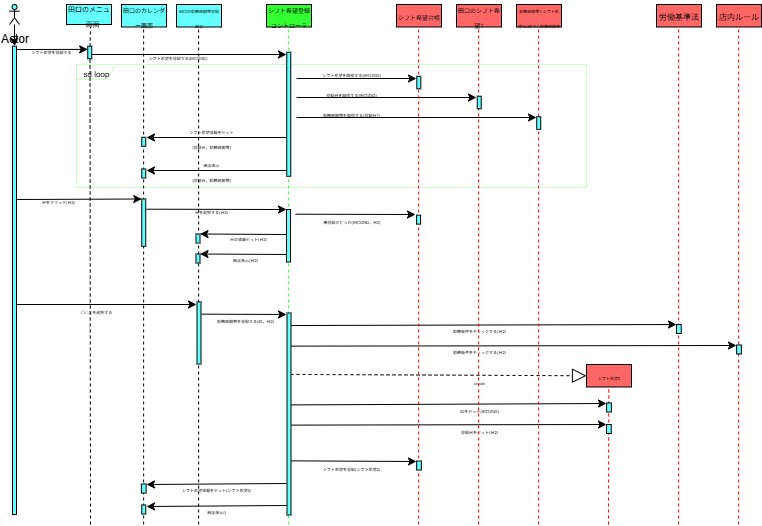

The diagram above was exported from draw.io. Its source (the exported page's mxGraphModel, read from the mxfile embedded in the PNG):
<mxGraphModel dx="778" dy="468" grid="1" gridSize="10" guides="1" tooltips="1" connect="1" arrows="1" fold="1" page="1" pageScale="1" pageWidth="827" pageHeight="1169" math="0" shadow="0">
  <root>
    <mxCell id="0" />
    <mxCell id="1" parent="0" />
    <mxCell id="2" value="" style="edgeStyle=orthogonalEdgeStyle;rounded=0;orthogonalLoop=1;jettySize=auto;html=1;" edge="1" source="3" target="91" parent="1">
      <mxGeometry relative="1" as="geometry" />
    </mxCell>
    <mxCell id="3" value="Actor" style="shape=umlActor;verticalLabelPosition=bottom;verticalAlign=top;html=1;outlineConnect=0;fillColor=#66FFFF;" vertex="1" parent="1">
      <mxGeometry x="13" y="40" width="10" height="20" as="geometry" />
    </mxCell>
    <mxCell id="4" value="&lt;font style=&quot;font-size: 7px;&quot;&gt;田口のメニュー画面&lt;/font&gt;" style="text;html=1;align=center;verticalAlign=middle;whiteSpace=wrap;rounded=0;strokeColor=default;fillColor=#66FFFF;" vertex="1" parent="1">
      <mxGeometry x="70" y="40" width="45" height="20" as="geometry" />
    </mxCell>
    <mxCell id="5" value="&lt;font style=&quot;font-size: 6px;&quot;&gt;田口のカレンダー画面&lt;/font&gt;" style="text;html=1;align=center;verticalAlign=middle;whiteSpace=wrap;rounded=0;strokeColor=default;fillColor=#66FFFF;" vertex="1" parent="1">
      <mxGeometry x="125" y="40" width="45" height="22.5" as="geometry" />
    </mxCell>
    <mxCell id="6" value="&lt;font style=&quot;font-size: 4px; line-height: 50%;&quot;&gt;田口の勤務時間帯登録画面&lt;/font&gt;" style="text;html=1;align=center;verticalAlign=middle;whiteSpace=wrap;rounded=0;strokeColor=default;spacing=2;fillColor=#66FFFF;" vertex="1" parent="1">
      <mxGeometry x="180" y="40" width="45" height="22.5" as="geometry" />
    </mxCell>
    <mxCell id="7" value="&lt;font style=&quot;&quot;&gt;&lt;font style=&quot;font-size: 6px;&quot;&gt;シフト希望登録コントローラ&lt;/font&gt;&lt;br&gt;&lt;/font&gt;" style="text;html=1;align=center;verticalAlign=middle;whiteSpace=wrap;rounded=0;strokeColor=default;fillColor=#33FF33;" vertex="1" parent="1">
      <mxGeometry x="270" y="40" width="45" height="22.5" as="geometry" />
    </mxCell>
    <mxCell id="8" value="&lt;font style=&quot;font-size: 8px;&quot;&gt;労働基準法&lt;/font&gt;" style="text;html=1;align=center;verticalAlign=middle;whiteSpace=wrap;rounded=0;strokeColor=default;fillColor=#FF6666;" vertex="1" parent="1">
      <mxGeometry x="660" y="40" width="45" height="22.5" as="geometry" />
    </mxCell>
    <mxCell id="9" value="&lt;font style=&quot;&quot;&gt;&lt;font style=&quot;font-size: 6px;&quot;&gt;田口のシフト希望1&lt;/font&gt;&lt;br&gt;&lt;/font&gt;" style="text;html=1;align=center;verticalAlign=middle;whiteSpace=wrap;rounded=0;strokeColor=default;fillColor=#FF6666;" vertex="1" parent="1">
      <mxGeometry x="460" y="40" width="45" height="22.5" as="geometry" />
    </mxCell>
    <mxCell id="10" value="&lt;font style=&quot;&quot;&gt;&lt;font style=&quot;font-size: 4px;&quot;&gt;勤務時間帯1:シフト希望1に紐づく勤務時間帯&lt;/font&gt;&lt;br&gt;&lt;/font&gt;" style="text;html=1;align=center;verticalAlign=middle;whiteSpace=wrap;rounded=0;strokeColor=default;fillColor=#FF6666;" vertex="1" parent="1">
      <mxGeometry x="520" y="40" width="45" height="22.5" as="geometry" />
    </mxCell>
    <mxCell id="11" value="&lt;font style=&quot;&quot;&gt;&lt;font style=&quot;font-size: 6px;&quot;&gt;シフト希望台帳&lt;/font&gt;&lt;br&gt;&lt;/font&gt;" style="text;html=1;align=center;verticalAlign=middle;whiteSpace=wrap;rounded=0;strokeColor=default;fillColor=#FF6666;" vertex="1" parent="1">
      <mxGeometry x="400" y="40" width="45" height="22.5" as="geometry" />
    </mxCell>
    <mxCell id="12" value="&lt;font style=&quot;&quot;&gt;&lt;font style=&quot;font-size: 8px;&quot;&gt;店内ルール&lt;/font&gt;&lt;br&gt;&lt;/font&gt;" style="text;html=1;align=center;verticalAlign=middle;whiteSpace=wrap;rounded=0;strokeColor=default;fillColor=#FF6666;" vertex="1" parent="1">
      <mxGeometry x="720" y="40" width="45" height="22.5" as="geometry" />
    </mxCell>
    <mxCell id="13" value="&lt;font style=&quot;font-size: 4px;&quot;&gt;シフト希望を登録する&lt;/font&gt;" style="text;html=1;align=center;verticalAlign=middle;whiteSpace=wrap;rounded=0;" vertex="1" parent="1">
      <mxGeometry x="30" y="80" width="50" height="10" as="geometry" />
    </mxCell>
    <mxCell id="14" value="" style="endArrow=classic;html=1;rounded=0;entryX=0.25;entryY=1;entryDx=0;entryDy=0;exitX=0.007;exitY=0.001;exitDx=0;exitDy=0;exitPerimeter=0;" edge="1" source="91" target="90" parent="1">
      <mxGeometry width="50" height="50" relative="1" as="geometry">
        <mxPoint x="23" y="85" as="sourcePoint" />
        <mxPoint x="90" y="85" as="targetPoint" />
      </mxGeometry>
    </mxCell>
    <mxCell id="15" value="&lt;font style=&quot;font-size: 4px;&quot;&gt;シフト希望を登録する(田口のID)&lt;/font&gt;" style="text;html=1;align=center;verticalAlign=middle;whiteSpace=wrap;rounded=0;" vertex="1" parent="1">
      <mxGeometry x="150" y="86" width="63" height="10" as="geometry" />
    </mxCell>
    <mxCell id="16" value="" style="endArrow=classic;html=1;rounded=0;" edge="1" parent="1">
      <mxGeometry width="50" height="50" relative="1" as="geometry">
        <mxPoint x="95" y="90" as="sourcePoint" />
        <mxPoint x="290" y="90" as="targetPoint" />
      </mxGeometry>
    </mxCell>
    <mxCell id="17" value="&lt;font style=&quot;font-size: 4px;&quot;&gt;シフト希望を取得する(田口のID)&lt;/font&gt;" style="text;html=1;align=center;verticalAlign=middle;whiteSpace=wrap;rounded=0;" vertex="1" parent="1">
      <mxGeometry x="320" y="103" width="70" height="10" as="geometry" />
    </mxCell>
    <mxCell id="18" value="" style="endArrow=classic;html=1;rounded=0;" edge="1" parent="1">
      <mxGeometry width="50" height="50" relative="1" as="geometry">
        <mxPoint x="300" y="114" as="sourcePoint" />
        <mxPoint x="420" y="114" as="targetPoint" />
      </mxGeometry>
    </mxCell>
    <mxCell id="19" value="&lt;font style=&quot;font-size: 4px;&quot;&gt;登録日を取得する(田口のID)&lt;/font&gt;" style="text;html=1;align=center;verticalAlign=middle;whiteSpace=wrap;rounded=0;" vertex="1" parent="1">
      <mxGeometry x="320" y="123" width="70" height="10" as="geometry" />
    </mxCell>
    <mxCell id="20" value="" style="endArrow=classic;html=1;rounded=0;" edge="1" parent="1">
      <mxGeometry width="50" height="50" relative="1" as="geometry">
        <mxPoint x="300" y="133" as="sourcePoint" />
        <mxPoint x="480" y="133" as="targetPoint" />
      </mxGeometry>
    </mxCell>
    <mxCell id="21" value="&lt;font style=&quot;font-size: 4px;&quot;&gt;勤務時間帯を取得する(登録日1)&lt;/font&gt;" style="text;html=1;align=center;verticalAlign=middle;whiteSpace=wrap;rounded=0;" vertex="1" parent="1">
      <mxGeometry x="320" y="143" width="70" height="10" as="geometry" />
    </mxCell>
    <mxCell id="22" value="" style="endArrow=classic;html=1;rounded=0;" edge="1" parent="1">
      <mxGeometry width="50" height="50" relative="1" as="geometry">
        <mxPoint x="300" y="153" as="sourcePoint" />
        <mxPoint x="540" y="153" as="targetPoint" />
      </mxGeometry>
    </mxCell>
    <mxCell id="23" value="&lt;font style=&quot;font-size: 4px;&quot;&gt;シフト希望情報をセット&lt;br&gt;(登録日，勤務時間帯)&lt;/font&gt;" style="text;html=1;align=center;verticalAlign=middle;whiteSpace=wrap;rounded=0;" vertex="1" parent="1">
      <mxGeometry x="180" y="167" width="70" height="10" as="geometry" />
    </mxCell>
    <mxCell id="24" value="" style="endArrow=classic;html=1;rounded=0;" edge="1" parent="1">
      <mxGeometry width="50" height="50" relative="1" as="geometry">
        <mxPoint x="290" y="173" as="sourcePoint" />
        <mxPoint x="150" y="173" as="targetPoint" />
      </mxGeometry>
    </mxCell>
    <mxCell id="25" value="&lt;font style=&quot;font-size: 4px;&quot;&gt;画面表示&lt;br&gt;(登録日，勤務時間帯)&lt;/font&gt;" style="text;html=1;align=center;verticalAlign=middle;whiteSpace=wrap;rounded=0;" vertex="1" parent="1">
      <mxGeometry x="180" y="200" width="70" height="10" as="geometry" />
    </mxCell>
    <mxCell id="26" value="" style="endArrow=classic;html=1;rounded=0;" edge="1" parent="1">
      <mxGeometry width="50" height="50" relative="1" as="geometry">
        <mxPoint x="290" y="206" as="sourcePoint" />
        <mxPoint x="150" y="206" as="targetPoint" />
      </mxGeometry>
    </mxCell>
    <mxCell id="27" value="&lt;font style=&quot;font-size: 8px;&quot;&gt;sd loop&lt;/font&gt;" style="shape=umlFrame;whiteSpace=wrap;html=1;pointerEvents=0;width=40;height=15;strokeColor=#CCFFCC;" vertex="1" parent="1">
      <mxGeometry x="80" y="100" width="510" height="123" as="geometry" />
    </mxCell>
    <mxCell id="28" value="&lt;font style=&quot;font-size: 4px;&quot;&gt;日をクリック(日2)&lt;/font&gt;" style="text;html=1;align=center;verticalAlign=middle;whiteSpace=wrap;rounded=0;" vertex="1" parent="1">
      <mxGeometry x="37" y="230" width="50" height="10" as="geometry" />
    </mxCell>
    <mxCell id="29" value="" style="endArrow=classic;html=1;rounded=0;entryX=0;entryY=1;entryDx=0;entryDy=0;" edge="1" target="75" parent="1">
      <mxGeometry width="50" height="50" relative="1" as="geometry">
        <mxPoint x="20" y="235" as="sourcePoint" />
        <mxPoint x="140" y="235" as="targetPoint" />
      </mxGeometry>
    </mxCell>
    <mxCell id="30" value="&lt;font style=&quot;font-size: 4px;&quot;&gt;日を選択する(日2)&lt;/font&gt;" style="text;html=1;align=center;verticalAlign=middle;whiteSpace=wrap;rounded=0;" vertex="1" parent="1">
      <mxGeometry x="190" y="240" width="50" height="10" as="geometry" />
    </mxCell>
    <mxCell id="31" value="" style="endArrow=classic;html=1;rounded=0;" edge="1" parent="1">
      <mxGeometry width="50" height="50" relative="1" as="geometry">
        <mxPoint x="150" y="244.71000000000004" as="sourcePoint" />
        <mxPoint x="290" y="245" as="targetPoint" />
      </mxGeometry>
    </mxCell>
    <mxCell id="32" value="&lt;font style=&quot;font-size: 4px;&quot;&gt;未登録かどうか(田口のID，日2)&lt;/font&gt;" style="text;html=1;align=center;verticalAlign=middle;whiteSpace=wrap;rounded=0;" vertex="1" parent="1">
      <mxGeometry x="323.5" y="250" width="63" height="10" as="geometry" />
    </mxCell>
    <mxCell id="33" value="" style="endArrow=classic;html=1;rounded=0;" edge="1" parent="1">
      <mxGeometry width="50" height="50" relative="1" as="geometry">
        <mxPoint x="299" y="249.71000000000004" as="sourcePoint" />
        <mxPoint x="419" y="250" as="targetPoint" />
      </mxGeometry>
    </mxCell>
    <mxCell id="34" value="&lt;span style=&quot;font-size: 4px;&quot;&gt;日の情報セット(日2)&lt;/span&gt;" style="text;html=1;align=center;verticalAlign=middle;whiteSpace=wrap;rounded=0;" vertex="1" parent="1">
      <mxGeometry x="227" y="267" width="50" height="10" as="geometry" />
    </mxCell>
    <mxCell id="35" value="" style="endArrow=classic;html=1;rounded=0;entryX=0;entryY=0;entryDx=0;entryDy=0;" edge="1" target="78" parent="1">
      <mxGeometry width="50" height="50" relative="1" as="geometry">
        <mxPoint x="290" y="270" as="sourcePoint" />
        <mxPoint x="220" y="270" as="targetPoint" />
      </mxGeometry>
    </mxCell>
    <mxCell id="36" value="&lt;span style=&quot;font-size: 4px;&quot;&gt;画面表示(日2)&lt;/span&gt;" style="text;html=1;align=center;verticalAlign=middle;whiteSpace=wrap;rounded=0;" vertex="1" parent="1">
      <mxGeometry x="224" y="288" width="50" height="10" as="geometry" />
    </mxCell>
    <mxCell id="37" value="" style="endArrow=classic;html=1;rounded=0;entryX=0;entryY=0;entryDx=0;entryDy=0;" edge="1" target="79" parent="1">
      <mxGeometry width="50" height="50" relative="1" as="geometry">
        <mxPoint x="290" y="290" as="sourcePoint" />
        <mxPoint x="210" y="290" as="targetPoint" />
      </mxGeometry>
    </mxCell>
    <mxCell id="38" value="&lt;span style=&quot;font-size: 4px;&quot;&gt;〇△✕を選択する&lt;/span&gt;" style="text;html=1;align=center;verticalAlign=middle;whiteSpace=wrap;rounded=0;" vertex="1" parent="1">
      <mxGeometry x="75" y="340" width="50" height="10" as="geometry" />
    </mxCell>
    <mxCell id="39" value="" style="endArrow=classic;html=1;rounded=0;" edge="1" parent="1">
      <mxGeometry width="50" height="50" relative="1" as="geometry">
        <mxPoint x="19" y="340" as="sourcePoint" />
        <mxPoint x="200" y="340" as="targetPoint" />
      </mxGeometry>
    </mxCell>
    <mxCell id="40" value="&lt;span style=&quot;font-size: 4px;&quot;&gt;勤務時間帯を登録する(ID，日2)&lt;/span&gt;" style="text;html=1;align=center;verticalAlign=middle;whiteSpace=wrap;rounded=0;" vertex="1" parent="1">
      <mxGeometry x="219" y="349" width="60" height="10" as="geometry" />
    </mxCell>
    <mxCell id="41" value="" style="endArrow=classic;html=1;rounded=0;exitX=0.196;exitY=-0.125;exitDx=0;exitDy=0;exitPerimeter=0;" edge="1" source="80" parent="1">
      <mxGeometry width="50" height="50" relative="1" as="geometry">
        <mxPoint x="210" y="350" as="sourcePoint" />
        <mxPoint x="290" y="350" as="targetPoint" />
      </mxGeometry>
    </mxCell>
    <mxCell id="42" value="&lt;span style=&quot;font-size: 4px;&quot;&gt;勤務条件をチェックする(日2)&lt;/span&gt;" style="text;html=1;align=center;verticalAlign=middle;whiteSpace=wrap;rounded=0;" vertex="1" parent="1">
      <mxGeometry x="452.5" y="359" width="60" height="10" as="geometry" />
    </mxCell>
    <mxCell id="43" value="" style="endArrow=classic;html=1;rounded=0;exitX=0.062;exitY=-0.042;exitDx=0;exitDy=0;exitPerimeter=0;" edge="1" source="81" parent="1">
      <mxGeometry width="50" height="50" relative="1" as="geometry">
        <mxPoint x="300" y="361" as="sourcePoint" />
        <mxPoint x="680" y="360" as="targetPoint" />
      </mxGeometry>
    </mxCell>
    <mxCell id="44" value="&lt;span style=&quot;font-size: 4px;&quot;&gt;勤務条件をチェックする(日2)&lt;/span&gt;" style="text;html=1;align=center;verticalAlign=middle;whiteSpace=wrap;rounded=0;" vertex="1" parent="1">
      <mxGeometry x="452.5" y="380" width="60" height="10" as="geometry" />
    </mxCell>
    <mxCell id="45" value="" style="endArrow=classic;html=1;rounded=0;exitX=0.164;exitY=-0.042;exitDx=0;exitDy=0;exitPerimeter=0;" edge="1" source="81" parent="1">
      <mxGeometry width="50" height="50" relative="1" as="geometry">
        <mxPoint x="300" y="382" as="sourcePoint" />
        <mxPoint x="740" y="381" as="targetPoint" />
      </mxGeometry>
    </mxCell>
    <mxCell id="46" value="&lt;font style=&quot;font-size: 4px;&quot;&gt;シフト希望2&lt;/font&gt;" style="text;html=1;align=center;verticalAlign=middle;whiteSpace=wrap;rounded=0;strokeColor=default;fillColor=#FF6666;" vertex="1" parent="1">
      <mxGeometry x="590" y="400" width="45" height="22.5" as="geometry" />
    </mxCell>
    <mxCell id="47" value="" style="endArrow=block;dashed=1;endFill=0;endSize=12;html=1;rounded=0;entryX=0;entryY=0.5;entryDx=0;entryDy=0;exitX=0.304;exitY=0.125;exitDx=0;exitDy=0;exitPerimeter=0;" edge="1" source="81" target="46" parent="1">
      <mxGeometry width="160" relative="1" as="geometry">
        <mxPoint x="300" y="410.94" as="sourcePoint" />
        <mxPoint x="460" y="410.94" as="targetPoint" />
      </mxGeometry>
    </mxCell>
    <mxCell id="48" value="&lt;span style=&quot;font-size: 4px;&quot;&gt;create&lt;/span&gt;" style="text;html=1;align=center;verticalAlign=middle;whiteSpace=wrap;rounded=0;" vertex="1" parent="1">
      <mxGeometry x="452.5" y="410.5" width="60" height="10" as="geometry" />
    </mxCell>
    <mxCell id="49" value="&lt;span style=&quot;font-size: 4px;&quot;&gt;IDをセット(田口のID)&lt;/span&gt;" style="text;html=1;align=center;verticalAlign=middle;whiteSpace=wrap;rounded=0;" vertex="1" parent="1">
      <mxGeometry x="452.5" y="439" width="60" height="10" as="geometry" />
    </mxCell>
    <mxCell id="50" value="" style="endArrow=classic;html=1;rounded=0;exitX=0.455;exitY=0.208;exitDx=0;exitDy=0;exitPerimeter=0;" edge="1" source="81" parent="1">
      <mxGeometry width="50" height="50" relative="1" as="geometry">
        <mxPoint x="300" y="440" as="sourcePoint" />
        <mxPoint x="610" y="439" as="targetPoint" />
      </mxGeometry>
    </mxCell>
    <mxCell id="51" value="&lt;span style=&quot;font-size: 4px;&quot;&gt;登録日をセット(日2)&lt;/span&gt;" style="text;html=1;align=center;verticalAlign=middle;whiteSpace=wrap;rounded=0;" vertex="1" parent="1">
      <mxGeometry x="452.5" y="460" width="60" height="10" as="geometry" />
    </mxCell>
    <mxCell id="52" value="" style="endArrow=classic;html=1;rounded=0;exitX=0.555;exitY=-0.042;exitDx=0;exitDy=0;exitPerimeter=0;" edge="1" source="81" parent="1">
      <mxGeometry width="50" height="50" relative="1" as="geometry">
        <mxPoint x="300" y="461" as="sourcePoint" />
        <mxPoint x="610" y="460" as="targetPoint" />
      </mxGeometry>
    </mxCell>
    <mxCell id="53" value="&lt;span style=&quot;font-size: 4px;&quot;&gt;シフト希望を登録(シフト希望2)&lt;/span&gt;" style="text;html=1;align=center;verticalAlign=middle;whiteSpace=wrap;rounded=0;" vertex="1" parent="1">
      <mxGeometry x="325" y="497" width="60" height="10" as="geometry" />
    </mxCell>
    <mxCell id="54" value="" style="endArrow=classic;html=1;rounded=0;exitX=0.732;exitY=0.125;exitDx=0;exitDy=0;exitPerimeter=0;" edge="1" source="81" parent="1">
      <mxGeometry width="50" height="50" relative="1" as="geometry">
        <mxPoint x="300" y="498" as="sourcePoint" />
        <mxPoint x="420" y="497" as="targetPoint" />
      </mxGeometry>
    </mxCell>
    <mxCell id="55" value="&lt;span style=&quot;font-size: 4px;&quot;&gt;シフト希望情報をセット(シフト希望2)&lt;/span&gt;" style="text;html=1;align=center;verticalAlign=middle;whiteSpace=wrap;rounded=0;" vertex="1" parent="1">
      <mxGeometry x="180" y="518" width="80" height="10" as="geometry" />
    </mxCell>
    <mxCell id="56" value="" style="endArrow=classic;html=1;rounded=0;" edge="1" parent="1">
      <mxGeometry width="50" height="50" relative="1" as="geometry">
        <mxPoint x="290" y="519" as="sourcePoint" />
        <mxPoint x="150" y="520" as="targetPoint" />
      </mxGeometry>
    </mxCell>
    <mxCell id="57" value="&lt;span style=&quot;font-size: 4px;&quot;&gt;画面表示()&lt;/span&gt;" style="text;html=1;align=center;verticalAlign=middle;whiteSpace=wrap;rounded=0;" vertex="1" parent="1">
      <mxGeometry x="180" y="540" width="80" height="10" as="geometry" />
    </mxCell>
    <mxCell id="58" value="" style="endArrow=classic;html=1;rounded=0;" edge="1" parent="1">
      <mxGeometry width="50" height="50" relative="1" as="geometry">
        <mxPoint x="290" y="541" as="sourcePoint" />
        <mxPoint x="150" y="542" as="targetPoint" />
      </mxGeometry>
    </mxCell>
    <mxCell id="59" value="" style="endArrow=none;dashed=1;html=1;rounded=0;" edge="1" parent="1">
      <mxGeometry width="50" height="50" relative="1" as="geometry">
        <mxPoint x="93.58532423208192" y="81.94" as="sourcePoint" />
        <mxPoint x="94" y="62.5" as="targetPoint" />
      </mxGeometry>
    </mxCell>
    <mxCell id="60" value="" style="endArrow=none;dashed=1;html=1;rounded=0;" edge="1" parent="1">
      <mxGeometry width="50" height="50" relative="1" as="geometry">
        <mxPoint x="147.12" y="560" as="sourcePoint" />
        <mxPoint x="147.12" y="62.5" as="targetPoint" />
      </mxGeometry>
    </mxCell>
    <mxCell id="61" value="" style="endArrow=none;dashed=1;html=1;rounded=0;" edge="1" parent="1">
      <mxGeometry width="50" height="50" relative="1" as="geometry">
        <mxPoint x="202.12" y="560" as="sourcePoint" />
        <mxPoint x="202.12" y="62.5" as="targetPoint" />
      </mxGeometry>
    </mxCell>
    <mxCell id="62" value="" style="endArrow=none;dashed=1;html=1;rounded=0;strokeColor=#33FF33;" edge="1" parent="1">
      <mxGeometry width="50" height="50" relative="1" as="geometry">
        <mxPoint x="292.12" y="560" as="sourcePoint" />
        <mxPoint x="292.12" y="62.5" as="targetPoint" />
      </mxGeometry>
    </mxCell>
    <mxCell id="63" value="" style="endArrow=none;dashed=1;html=1;rounded=0;strokeColor=#FF0000;" edge="1" parent="1">
      <mxGeometry width="50" height="50" relative="1" as="geometry">
        <mxPoint x="422.12" y="560" as="sourcePoint" />
        <mxPoint x="422.12" y="62.5" as="targetPoint" />
      </mxGeometry>
    </mxCell>
    <mxCell id="64" value="" style="endArrow=none;dashed=1;html=1;rounded=0;strokeColor=#FF0000;" edge="1" parent="1">
      <mxGeometry width="50" height="50" relative="1" as="geometry">
        <mxPoint x="482.12" y="560" as="sourcePoint" />
        <mxPoint x="482.12" y="62.5" as="targetPoint" />
      </mxGeometry>
    </mxCell>
    <mxCell id="65" value="" style="endArrow=none;dashed=1;html=1;rounded=0;strokeColor=#FF0000;" edge="1" parent="1">
      <mxGeometry width="50" height="50" relative="1" as="geometry">
        <mxPoint x="542.12" y="560" as="sourcePoint" />
        <mxPoint x="542.12" y="62.5" as="targetPoint" />
      </mxGeometry>
    </mxCell>
    <mxCell id="66" value="" style="endArrow=none;dashed=1;html=1;rounded=0;strokeColor=#FF0000;" edge="1" parent="1">
      <mxGeometry width="50" height="50" relative="1" as="geometry">
        <mxPoint x="682.12" y="560" as="sourcePoint" />
        <mxPoint x="682.12" y="62.5" as="targetPoint" />
      </mxGeometry>
    </mxCell>
    <mxCell id="67" value="" style="endArrow=none;dashed=1;html=1;rounded=0;strokeColor=#FF0000;" edge="1" parent="1">
      <mxGeometry width="50" height="50" relative="1" as="geometry">
        <mxPoint x="742.12" y="560" as="sourcePoint" />
        <mxPoint x="742.12" y="62.5" as="targetPoint" />
      </mxGeometry>
    </mxCell>
    <mxCell id="68" value="" style="rounded=0;whiteSpace=wrap;html=1;rotation=90;fillColor=#66FFFF;" vertex="1" parent="1">
      <mxGeometry x="416.06" y="116.06" width="12.5" height="4" as="geometry" />
    </mxCell>
    <mxCell id="69" value="" style="endArrow=none;dashed=1;html=1;rounded=0;" edge="1" parent="1">
      <mxGeometry width="50" height="50" relative="1" as="geometry">
        <mxPoint x="94" y="560" as="sourcePoint" />
        <mxPoint x="93.50421887524789" y="89.94" as="targetPoint" />
      </mxGeometry>
    </mxCell>
    <mxCell id="70" value="" style="rounded=0;whiteSpace=wrap;html=1;rotation=90;fillColor=#66FFFF;" vertex="1" parent="1">
      <mxGeometry x="536" y="156.5" width="12.5" height="4" as="geometry" />
    </mxCell>
    <mxCell id="71" value="" style="rounded=0;whiteSpace=wrap;html=1;rotation=90;fillColor=#66FFFF;" vertex="1" parent="1">
      <mxGeometry x="476.5" y="136" width="12.5" height="4" as="geometry" />
    </mxCell>
    <mxCell id="72" value="" style="rounded=0;whiteSpace=wrap;html=1;rotation=90;fillColor=#66FFFF;" vertex="1" parent="1">
      <mxGeometry x="230.25" y="147.75" width="124" height="4" as="geometry" />
    </mxCell>
    <mxCell id="73" value="" style="rounded=0;whiteSpace=wrap;html=1;rotation=90;fillColor=#66FFFF;" vertex="1" parent="1">
      <mxGeometry x="142.75" y="175.25" width="9" height="4" as="geometry" />
    </mxCell>
    <mxCell id="74" value="" style="rounded=0;whiteSpace=wrap;html=1;rotation=90;fillColor=#66FFFF;" vertex="1" parent="1">
      <mxGeometry x="142.75" y="207" width="9" height="4" as="geometry" />
    </mxCell>
    <mxCell id="75" value="" style="rounded=0;whiteSpace=wrap;html=1;rotation=90;fillColor=#66FFFF;" vertex="1" parent="1">
      <mxGeometry x="123.63" y="256.13" width="47.25" height="4" as="geometry" />
    </mxCell>
    <mxCell id="76" value="" style="rounded=0;whiteSpace=wrap;html=1;rotation=90;fillColor=#66FFFF;" vertex="1" parent="1">
      <mxGeometry x="417.56" y="253.13" width="9" height="4" as="geometry" />
    </mxCell>
    <mxCell id="77" value="" style="rounded=0;whiteSpace=wrap;html=1;rotation=90;fillColor=#66FFFF;" vertex="1" parent="1">
      <mxGeometry x="265.75" y="269.25" width="52.5" height="4" as="geometry" />
    </mxCell>
    <mxCell id="78" value="" style="rounded=0;whiteSpace=wrap;html=1;rotation=90;fillColor=#66FFFF;fontStyle=1" vertex="1" parent="1">
      <mxGeometry x="197" y="272" width="9" height="4" as="geometry" />
    </mxCell>
    <mxCell id="79" value="" style="rounded=0;whiteSpace=wrap;html=1;rotation=90;fillColor=#66FFFF;" vertex="1" parent="1">
      <mxGeometry x="197" y="292" width="9" height="4" as="geometry" />
    </mxCell>
    <mxCell id="80" value="" style="rounded=0;whiteSpace=wrap;html=1;rotation=90;fillColor=#66FFFF;" vertex="1" parent="1">
      <mxGeometry x="171.5" y="366.5" width="62" height="4" as="geometry" />
    </mxCell>
    <mxCell id="81" value="" style="rounded=0;whiteSpace=wrap;html=1;rotation=90;fillColor=#66FFFF;" vertex="1" parent="1">
      <mxGeometry x="191.5" y="447.5" width="202" height="4" as="geometry" />
    </mxCell>
    <mxCell id="82" value="" style="rounded=0;whiteSpace=wrap;html=1;rotation=90;fillColor=#66FFFF;" vertex="1" parent="1">
      <mxGeometry x="142.75" y="521.63" width="9" height="4.75" as="geometry" />
    </mxCell>
    <mxCell id="83" value="" style="rounded=0;whiteSpace=wrap;html=1;rotation=90;fillColor=#66FFFF;" vertex="1" parent="1">
      <mxGeometry x="142.75" y="543" width="9" height="4" as="geometry" />
    </mxCell>
    <mxCell id="84" value="" style="endArrow=none;dashed=1;html=1;rounded=0;strokeColor=#FF0000;" edge="1" parent="1">
      <mxGeometry width="50" height="50" relative="1" as="geometry">
        <mxPoint x="612" y="560" as="sourcePoint" />
        <mxPoint x="612.29" y="422.5" as="targetPoint" />
      </mxGeometry>
    </mxCell>
    <mxCell id="85" value="" style="rounded=0;whiteSpace=wrap;html=1;rotation=90;fillColor=#66FFFF;" vertex="1" parent="1">
      <mxGeometry x="607.995" y="440.625" width="9" height="4.75" as="geometry" />
    </mxCell>
    <mxCell id="86" value="" style="rounded=0;whiteSpace=wrap;html=1;rotation=90;fillColor=#66FFFF;" vertex="1" parent="1">
      <mxGeometry x="607.875" y="462.125" width="9" height="4.75" as="geometry" />
    </mxCell>
    <mxCell id="87" value="" style="rounded=0;whiteSpace=wrap;html=1;rotation=90;fillColor=#66FFFF;" vertex="1" parent="1">
      <mxGeometry x="677.875" y="362.125" width="9" height="4.75" as="geometry" />
    </mxCell>
    <mxCell id="88" value="" style="rounded=0;whiteSpace=wrap;html=1;rotation=90;fillColor=#66FFFF;" vertex="1" parent="1">
      <mxGeometry x="737.995" y="382.625" width="9" height="4.75" as="geometry" />
    </mxCell>
    <mxCell id="89" value="" style="rounded=0;whiteSpace=wrap;html=1;rotation=90;fillColor=#66FFFF;" vertex="1" parent="1">
      <mxGeometry x="418.005" y="498.625" width="9" height="4.75" as="geometry" />
    </mxCell>
    <mxCell id="90" value="" style="rounded=0;whiteSpace=wrap;html=1;rotation=90;fillColor=#66FFFF;" vertex="1" parent="1">
      <mxGeometry x="87" y="86" width="12.5" height="4" as="geometry" />
    </mxCell>
    <mxCell id="91" value="" style="rounded=0;whiteSpace=wrap;html=1;rotation=90;fillColor=#66FFFF;" vertex="1" parent="1">
      <mxGeometry x="-216.12" y="313.87" width="468.25" height="4" as="geometry" />
    </mxCell>
  </root>
</mxGraphModel>